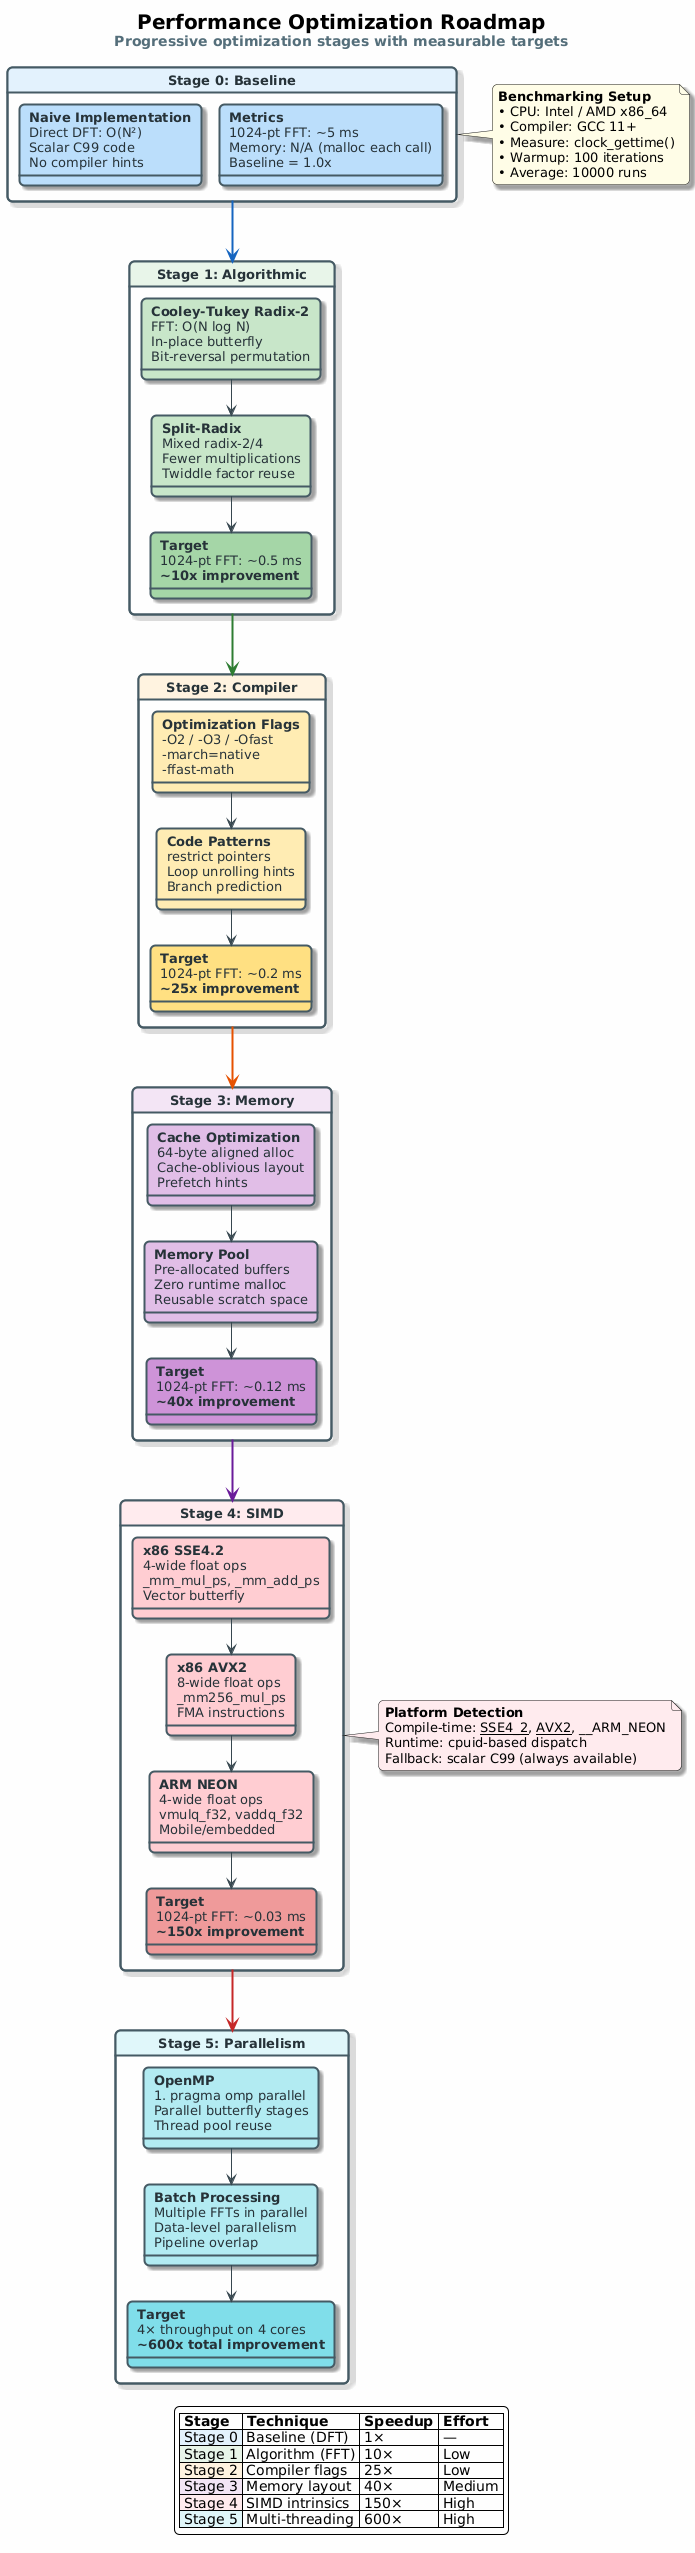

The diagram above was rendered by PlantUML. Its source (embedded in the PNG):
@startuml optimization_roadmap

skinparam backgroundColor #FEFEFE
skinparam defaultFontName "Segoe UI"
skinparam defaultFontSize 13
skinparam shadowing true
skinparam roundcorner 10

skinparam state {
    BackgroundColor #FFFFFF
    BorderColor #455A64
    FontColor #263238
    BorderThickness 2
    ArrowColor #37474F
}

title <size:20><b>Performance Optimization Roadmap</b></size>\n<size:14><color:#546E7A>Progressive optimization stages with measurable targets</color></size>

state "  <b>Stage 0: Baseline</b>  " as S0 #E3F2FD {
    state "<b>Naive Implementation</b>\nDirect DFT: O(N²)\nScalar C99 code\nNo compiler hints" as S0A #BBDEFB
    state "<b>Metrics</b>\n1024-pt FFT: ~5 ms\nMemory: N/A (malloc each call)\nBaseline = 1.0x" as S0B #BBDEFB
}

state "  <b>Stage 1: Algorithmic</b>  " as S1 #E8F5E9 {
    state "<b>Cooley-Tukey Radix-2</b>\nFFT: O(N log N)\nIn-place butterfly\nBit-reversal permutation" as S1A #C8E6C9
    state "<b>Split-Radix</b>\nMixed radix-2/4\nFewer multiplications\nTwiddle factor reuse" as S1B #C8E6C9
    state "<b>Target</b>\n1024-pt FFT: ~0.5 ms\n<b>~10x improvement</b>" as S1M #A5D6A7
}

state "  <b>Stage 2: Compiler</b>  " as S2 #FFF3E0 {
    state "<b>Optimization Flags</b>\n-O2 / -O3 / -Ofast\n-march=native\n-ffast-math" as S2A #FFECB3
    state "<b>Code Patterns</b>\nrestrict pointers\nLoop unrolling hints\nBranch prediction" as S2B #FFECB3
    state "<b>Target</b>\n1024-pt FFT: ~0.2 ms\n<b>~25x improvement</b>" as S2M #FFE082
}

state "  <b>Stage 3: Memory</b>  " as S3 #F3E5F5 {
    state "<b>Cache Optimization</b>\n64-byte aligned alloc\nCache-oblivious layout\nPrefetch hints" as S3A #E1BEE7
    state "<b>Memory Pool</b>\nPre-allocated buffers\nZero runtime malloc\nReusable scratch space" as S3B #E1BEE7
    state "<b>Target</b>\n1024-pt FFT: ~0.12 ms\n<b>~40x improvement</b>" as S3M #CE93D8
}

state "  <b>Stage 4: SIMD</b>  " as S4 #FFEBEE {
    state "<b>x86 SSE4.2</b>\n4-wide float ops\n_mm_mul_ps, _mm_add_ps\nVector butterfly" as S4A #FFCDD2
    state "<b>x86 AVX2</b>\n8-wide float ops\n_mm256_mul_ps\nFMA instructions" as S4B #FFCDD2
    state "<b>ARM NEON</b>\n4-wide float ops\nvmulq_f32, vaddq_f32\nMobile/embedded" as S4C #FFCDD2
    state "<b>Target</b>\n1024-pt FFT: ~0.03 ms\n<b>~150x improvement</b>" as S4M #EF9A9A
}

state "  <b>Stage 5: Parallelism</b>  " as S5 #E0F7FA {
    state "<b>OpenMP</b>\n#pragma omp parallel\nParallel butterfly stages\nThread pool reuse" as S5A #B2EBF2
    state "<b>Batch Processing</b>\nMultiple FFTs in parallel\nData-level parallelism\nPipeline overlap" as S5B #B2EBF2
    state "<b>Target</b>\n4× throughput on 4 cores\n<b>~600x total improvement</b>" as S5M #80DEEA
}

' Flow
S0 -[#1565C0,bold,thickness=2]-> S1
S1 -[#2E7D32,bold,thickness=2]-> S2
S2 -[#E65100,bold,thickness=2]-> S3
S3 -[#6A1B9A,bold,thickness=2]-> S4
S4 -[#C62828,bold,thickness=2]-> S5

' Internal flows
S1A --> S1B
S1B --> S1M
S2A --> S2B
S2B --> S2M
S3A --> S3B
S3B --> S3M
S4A --> S4B
S4B --> S4C
S4C --> S4M
S5A --> S5B
S5B --> S5M

note right of S0 #FFFDE7
  <b>Benchmarking Setup</b>
  • CPU: Intel / AMD x86_64
  • Compiler: GCC 11+
  • Measure: clock_gettime()
  • Warmup: 100 iterations
  • Average: 10000 runs
end note

note right of S4 #FFEBEE
  <b>Platform Detection</b>
  Compile-time: __SSE4_2__, __AVX2__, __ARM_NEON
  Runtime: cpuid-based dispatch
  Fallback: scalar C99 (always available)
end note

legend bottom
  |= Stage |= Technique |= Speedup |= Effort |
  | <#E3F2FD> Stage 0 | Baseline (DFT) | 1× | — |
  | <#E8F5E9> Stage 1 | Algorithm (FFT) | 10× | Low |
  | <#FFF3E0> Stage 2 | Compiler flags | 25× | Low |
  | <#F3E5F5> Stage 3 | Memory layout | 40× | Medium |
  | <#FFEBEE> Stage 4 | SIMD intrinsics | 150× | High |
  | <#E0F7FA> Stage 5 | Multi-threading | 600× | High |
endlegend

@enduml